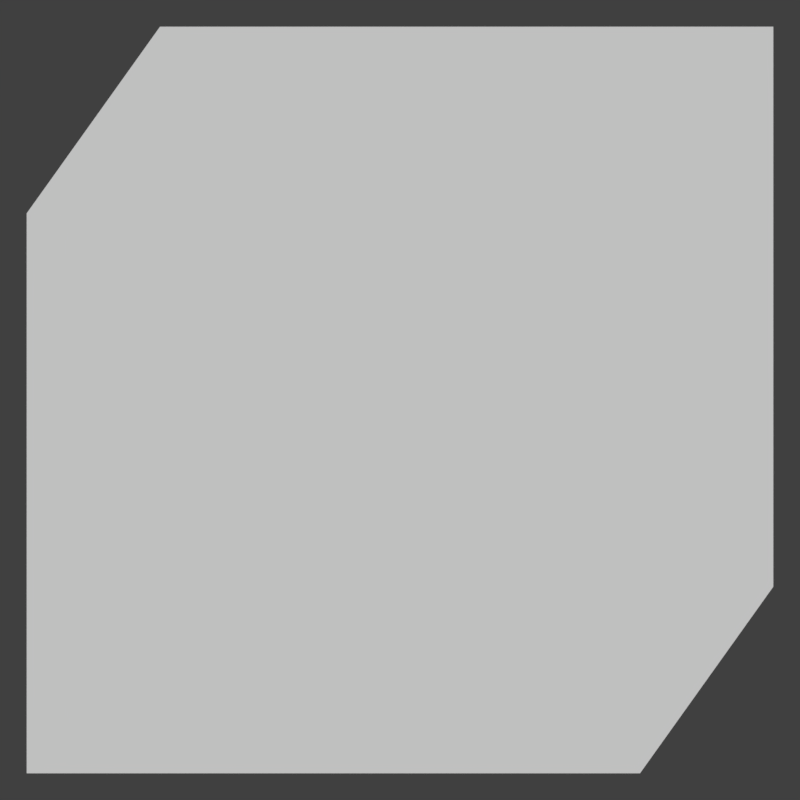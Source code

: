 # Source: charslice.blend  (saved by Blender 2.79.0; exported with 4.5.12 LTS)
import bpy
from mathutils import Matrix  # noqa: F401  (used for matrix-valued properties, if any)

bpy.ops.wm.read_factory_settings(use_empty=True)
scene = bpy.context.scene
scene.name = 'Scene'

# ---- collections
col_collection_1 = bpy.data.collections.new('Collection 1'); scene.collection.children.link(col_collection_1)

# ---- world
world_world = bpy.data.worlds.new('World'); scene.world = world_world
world_world.color = (0.05088, 0.05088, 0.05088)
world_world.use_sun_shadow = False
world_world.sun_shadow_jitter_overblur = 0.0
world_world.cycles.sampling_method = 'MANUAL'

# ---- cameras
cam_camera = bpy.data.cameras.new('Camera')
cam_camera.type = 'ORTHO'
cam_camera.clip_end = 100.0
cam_camera.lens = 35.0
cam_camera.sensor_width = 32.0
cam_camera.sensor_height = 18.0
cam_camera.display_size = 2.0
cam_camera.dof.focus_distance = 0.0
cam_camera.dof.aperture_fstop = 128.0
cam_camera.dof.aperture_blades = 6

# ---- meshes
me_plane_001 = bpy.data.meshes.new('Plane.001')
me_plane_001.from_pydata([(-2.8, -2.8, 0.0), (1.8, -2.8, 0.0), (-1.8, 2.8, 0.0), (2.8, 2.8, 0.0), (0.0, -2.8, 0.0), (0.0, 2.8, 0.0), (-2.8, 0.0, 0.0), (2.8, 0.0, 0.0), (0.0, 0.0, 0.0), (2.8, 1.4, 0.0), (0.0, 1.4, 0.0), (-2.8, 1.4, 0.0), (-2.8, -1.4, 0.0), (2.8, -1.4, 0.0), (0.0, -1.4, 0.0), (1.4, -2.8, 0.0), (1.4, 2.8, 0.0), (1.4, 0.0, 0.0), (1.4, 1.4, 0.0), (1.4, -1.4, 0.0), (-1.4, 2.8, 0.0), (-1.4, -2.8, 0.0), (-1.4, 0.0, 0.0), (-1.4, 1.4, 0.0), (-1.4, -1.4, 0.0)], [], [(18, 9, 3, 16), (23, 10, 5, 20), (24, 14, 8, 22), (19, 13, 7, 17), (22, 8, 10, 23), (17, 7, 9, 18), (15, 1, 13, 19), (21, 4, 14, 24), (4, 15, 19, 14), (8, 17, 18, 10), (14, 19, 17, 8), (10, 18, 16, 5), (0, 21, 24, 12), (6, 22, 23, 11), (12, 24, 22, 6), (11, 23, 20, 2)])
me_plane_001.use_remesh_preserve_volume = False
me_plane_001.use_remesh_preserve_attributes = False
me_plane_001.use_mirror_vertex_groups = False
me_plane_001.update()

# ---- objects
ob_camera = bpy.data.objects.new('Camera', cam_camera)
ob_plane = bpy.data.objects.new('Plane', me_plane_001)

# ---- transforms, parenting, visibility, modifiers, constraints
ob_camera.location = (0.0, 0.0, 15.0)
ob_camera.lineart.crease_threshold = 0.0
ob_plane.location = (0.0, 0.0, 0.0)
ob_plane.lineart.crease_threshold = 0.0

# ---- collection membership
col_collection_1.objects.link(ob_camera)
col_collection_1.objects.link(ob_plane)

# ---- scene / render settings (as saved in the file)
scene.camera = ob_camera
scene.frame_start = 1; scene.frame_end = 250; scene.frame_set(1)
scene.render.engine = 'BLENDER_EEVEE_NEXT'
scene.render.resolution_x = 64
scene.render.resolution_y = 64
scene.render.dither_intensity = 0.0
scene.render.film_transparent = True
scene.cycles.use_denoising = False
scene.cycles.samples = 128
scene.cycles.sampling_pattern = 'TABULATED_SOBOL'
scene.cycles.use_adaptive_sampling = False
scene.cycles.use_light_tree = False
scene.cycles.blur_glossy = 0.0
scene.cycles.sample_clamp_indirect = 0.0
scene.view_settings.view_transform = 'Standard'
bpy.context.view_layer.update()

# ---- added for rendering (the .blend has no usable light): sun
light_auto_sun = bpy.data.lights.new('AutoSun', 'SUN')
light_auto_sun.energy = 3.0
light_auto_sun.angle = 0.0523599
ob_auto_sun = bpy.data.objects.new('AutoSun', light_auto_sun)
scene.collection.objects.link(ob_auto_sun)
ob_auto_sun.rotation_euler = (0.872665, 0.174533, 0.523599)
bpy.context.view_layer.update()
